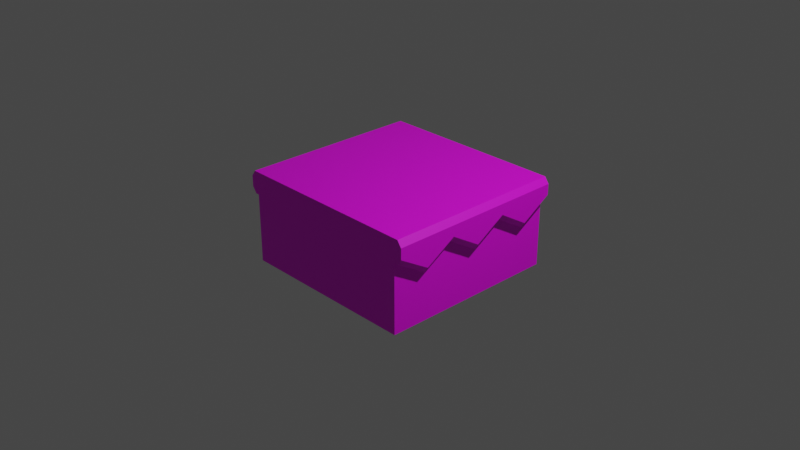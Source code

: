 # Source: ground.blend  (saved by Blender 2.80.75; exported with 4.5.12 LTS)
import bpy
from mathutils import Matrix  # noqa: F401  (used for matrix-valued properties, if any)

bpy.ops.wm.read_factory_settings(use_empty=True)
scene = bpy.context.scene
scene.name = 'Scene'

# ---- collections
col_collection = bpy.data.collections.new('Collection'); scene.collection.children.link(col_collection)

# ---- images (referenced by path relative to the original .blend; pixels are not part of the script)
import os
ASSET_DIR = os.environ.get("B2B_ASSET_DIR", "")  # directory of the original .blend (textures are referenced by path, not embedded)
HERE = os.path.dirname(os.path.abspath(__file__))  # packed textures are extracted next to this script under _unpacked/

def load_image(name, relpath, width, height, colorspace="sRGB"):
    """Load a texture the original file referenced (path relative to the .blend, or extracted next to this script)."""
    p = next((c for c in (os.path.join(HERE, relpath), os.path.join(ASSET_DIR, relpath)) if relpath and os.path.exists(c)), "")
    if p:
        img = bpy.data.images.load(p, check_existing=True)
        img.name = name
    else:  # same state as the original file: an image datablock whose file is absent (Cycles renders it pink)
        img = bpy.data.images.new(name, width, height)
        img.source = "FILE"
        img.filepath = "//" + (relpath or name)
    img.colorspace_settings.name = colorspace
    return img
img_ground_png = load_image('ground.png', 'ground.png', 1024, 1024, 'sRGB')

# ---- materials (node trees are filled in below, after node groups)
mat_material_001 = bpy.data.materials.new('Material.001')
mat_material_001.use_transparent_shadow = False

# ---- material node trees
mat_material_001.use_nodes = True; mat_material_001.node_tree.nodes.clear()
_N = mat_material_001.node_tree.nodes; _L = mat_material_001.node_tree.links
n0 = _N.new('ShaderNodeOutputMaterial'); n0.name = 'Material Output'; n0.location = (300, 300)
n1 = _N.new('ShaderNodeBsdfPrincipled'); n1.name = 'Principled BSDF'; n1.location = (10, 300)
n1.distribution = 'GGX'
n1.subsurface_method = 'BURLEY'
n1.inputs[3].default_value = 1.45
n1.inputs[27].default_value = (0.0, 0.0, 0.0, 1.0)
n1.inputs[28].default_value = 1.0
n2 = _N.new('ShaderNodeTexImage'); n2.name = 'Image Texture.001'; n2.location = (-415, 166)
n2.image = img_ground_png
_L.new(n1.outputs[0], n0.inputs[0])
_L.new(n2.outputs[0], n1.inputs[0])
n0.is_active_output = True

# ---- world
world_world = bpy.data.worlds.new('World'); scene.world = world_world
world_world.use_nodes = True; world_world.node_tree.nodes.clear()
_N = world_world.node_tree.nodes; _L = world_world.node_tree.links
n0 = _N.new('ShaderNodeOutputWorld'); n0.name = 'World Output'; n0.location = (300, 300)
n1 = _N.new('ShaderNodeBackground'); n1.name = 'Background'; n1.location = (10, 300)
n1.inputs[0].default_value = (0.05088, 0.05088, 0.05088, 1.0)
_L.new(n1.outputs[0], n0.inputs[0])
n0.is_active_output = True
world_world.color = (0.05088, 0.05088, 0.05088)
world_world.use_sun_shadow = False
world_world.sun_shadow_jitter_overblur = 0.0

# ---- cameras
cam_camera = bpy.data.cameras.new('Camera')
cam_camera.clip_end = 100.0
cam_camera.ortho_scale = 7.314

# ---- lights
light_light = bpy.data.lights.new('Light', 'POINT')
light_light.transmission_factor = 0.0
light_light.energy = 1000.0
light_light.shadow_soft_size = 0.1
light_light.shadow_maximum_resolution = 0.006
light_light.use_absolute_resolution = True

# ---- meshes
me_cube_002 = bpy.data.meshes.new('Cube.002')
me_cube_002.from_pydata([(-1.0, -1.0, -0.5), (-1.0, -1.0, 0.5), (-1.0, 1.0, -0.5), (-1.0, 1.0, 0.5), (1.0, -1.0, -0.5), (1.0, -1.0, 0.5), (1.0, 1.0, -0.5), (1.0, 1.0, 0.5), (-1.0, -1.0, 0.2497), (-1.0, 1.0, 0.2497), (1.0, 1.0, 0.2497), (1.0, -1.0, 0.2497), (-1.087, -1.0, 0.3162), (-1.04, -1.0, 0.2497), (-1.04, -1.0, 0.5), (-1.087, -1.0, 0.4335), (-1.087, 1.0, 0.4335), (-1.04, 1.0, 0.5), (1.04, 1.0, 0.5), (1.087, 1.0, 0.4335), (1.087, -1.0, 0.4335), (1.04, -1.0, 0.5), (-1.04, 1.0, 0.2497), (-1.087, 1.0, 0.3162), (1.087, 1.0, 0.3162), (1.04, 1.0, 0.2497), (1.04, -1.0, 0.2497), (1.087, -1.0, 0.3162), (-1.0, 0.6667, -0.5), (-1.0, 0.3333, -0.5), (-1.0, -2.98e-08, -0.5), (-1.0, -0.3333, -0.5), (-1.0, -0.6667, -0.5), (-1.0, -0.6667, 0.5), (-1.0, -0.3333, 0.5), (-1.0, 2.98e-08, 0.5), (-1.0, 0.3333, 0.5), (-1.0, 0.6667, 0.5), (1.0, -0.6667, -0.5), (1.0, -0.3333, -0.5), (1.0, 2.98e-08, -0.5), (1.0, 0.3333, -0.5), (1.0, 0.6667, -0.5), (1.0, 0.6667, 0.5), (1.0, 0.3333, 0.5), (1.0, -2.98e-08, 0.5), (1.0, -0.3333, 0.5), (1.0, -0.6667, 0.5), (1.0, 0.6667, 0.04965), (1.0, 0.3333, 0.2497), (1.0, -2.98e-08, 0.04965), (1.0, -0.3333, 0.2497), (1.0, -0.6667, 0.04965), (-1.0, -0.6667, 0.04965), (-1.0, -0.3333, 0.2497), (-1.0, 2.98e-08, 0.04965), (-1.0, 0.3333, 0.2497), (-1.0, 0.6667, 0.04965), (-1.04, -0.6667, 0.5), (-1.04, -0.3333, 0.5), (-1.04, 2.98e-08, 0.5), (-1.04, 0.3333, 0.5), (-1.04, 0.6667, 0.5), (-1.087, 0.6667, 0.4335), (-1.087, 0.3333, 0.4335), (-1.087, -2.98e-08, 0.4335), (-1.087, -0.3333, 0.4335), (-1.087, -0.6667, 0.4335), (1.04, 0.6667, 0.5), (1.04, 0.3333, 0.5), (1.04, -2.98e-08, 0.5), (1.04, -0.3333, 0.5), (1.04, -0.6667, 0.5), (1.087, -0.6667, 0.4335), (1.087, -0.3333, 0.4335), (1.087, 2.98e-08, 0.4335), (1.087, 0.3333, 0.4335), (1.087, 0.6667, 0.4335), (1.087, 0.6667, 0.1162), (1.087, 0.3333, 0.3162), (1.087, -2.98e-08, 0.1162), (1.087, -0.3333, 0.3162), (1.087, -0.6667, 0.1162), (1.04, -0.6667, 0.04965), (1.04, -0.3333, 0.2497), (1.04, 2.98e-08, 0.04965), (1.04, 0.3333, 0.2497), (1.04, 0.6667, 0.04965), (-1.087, -0.6667, 0.1162), (-1.087, -0.3333, 0.3162), (-1.087, 2.98e-08, 0.1162), (-1.087, 0.3333, 0.3162), (-1.087, 0.6667, 0.1162), (-1.04, 0.6667, 0.04965), (-1.04, 0.3333, 0.2497), (-1.04, -2.98e-08, 0.04965), (-1.04, -0.3333, 0.2497), (-1.04, -0.6667, 0.04965)], [], [(37, 3, 17, 62), (9, 3, 7, 10), (5, 11, 26, 27, 20, 21), (11, 5, 1, 8), (32, 38, 4, 0), (47, 33, 1, 5), (4, 11, 8, 0), (38, 52, 11, 4), (2, 9, 10, 6), (28, 57, 9, 2), (53, 8, 13, 97), (10, 7, 18, 19, 24, 25), (8, 1, 14, 15, 12, 13), (82, 73, 20, 27), (48, 10, 25, 87), (3, 9, 22, 23, 16, 17), (47, 5, 21, 72), (62, 17, 16, 63), (72, 21, 20, 73), (82, 27, 26, 83), (92, 23, 22, 93), (92, 63, 16, 23), (12, 15, 67, 88), (88, 67, 66, 89), (89, 66, 65, 90), (90, 65, 64, 91), (91, 64, 63, 92), (12, 88, 97, 13), (88, 89, 96, 97), (89, 90, 95, 96), (90, 91, 94, 95), (91, 92, 93, 94), (24, 78, 87, 25), (78, 79, 86, 87), (79, 80, 85, 86), (80, 81, 84, 85), (81, 82, 83, 84), (18, 68, 77, 19), (68, 69, 76, 77), (69, 70, 75, 76), (70, 71, 74, 75), (71, 72, 73, 74), (14, 58, 67, 15), (58, 59, 66, 67), (59, 60, 65, 66), (60, 61, 64, 65), (61, 62, 63, 64), (7, 43, 68, 18), (43, 44, 69, 68), (44, 45, 70, 69), (45, 46, 71, 70), (46, 47, 72, 71), (11, 52, 83, 26), (52, 51, 84, 83), (51, 50, 85, 84), (50, 49, 86, 85), (49, 48, 87, 86), (24, 19, 77, 78), (78, 77, 76, 79), (79, 76, 75, 80), (80, 75, 74, 81), (81, 74, 73, 82), (9, 57, 93, 22), (57, 56, 94, 93), (56, 55, 95, 94), (55, 54, 96, 95), (54, 53, 97, 96), (0, 8, 53, 32), (32, 53, 54, 31), (31, 54, 55, 30), (30, 55, 56, 29), (29, 56, 57, 28), (6, 10, 48, 42), (42, 48, 49, 41), (41, 49, 50, 40), (40, 50, 51, 39), (39, 51, 52, 38), (7, 3, 37, 43), (43, 37, 36, 44), (44, 36, 35, 45), (45, 35, 34, 46), (46, 34, 33, 47), (2, 6, 42, 28), (28, 42, 41, 29), (29, 41, 40, 30), (30, 40, 39, 31), (31, 39, 38, 32), (1, 33, 58, 14), (33, 34, 59, 58), (34, 35, 60, 59), (35, 36, 61, 60), (36, 37, 62, 61)])
_uv = me_cube_002.uv_layers.new(name='UVMap')
_uv.uv.foreach_set('vector', [0.57, 0.7427, 0.5017, 0.7266, 0.5114, 0.7205, 0.5707, 0.7338, 0.009262, 0.06478, 0.009262, 0.05878, 0.05723, 0.05878, 0.05723, 0.06478, 0.01303, 0.7236, 0.02436, 0.6694, 0.03205, 0.6738, 0.03489, 0.6878, 0.03348, 0.7082, 0.02376, 0.7237, 0.05723, 0.1008, 0.05723, 0.1068, 0.009262, 0.1068, 0.009262, 0.1008, 0.1052, 0.01881, 0.05728, 0.01881, 0.05728, 0.01081, 0.1052, 0.01081, 0.4473, 0.7713, 0.4473, 0.9849, 0.4117, 0.9849, 0.4117, 0.7713, 0.05723, 0.08281, 0.05723, 0.1008, 0.009262, 0.1008, 0.009262, 0.08281, 0.2485, 0.01338, 0.2485, 0.2206, 0.1228, 0.296, 0.1228, 0.01338, 0.009262, 0.08276, 0.009262, 0.06478, 0.05723, 0.06478, 0.05723, 0.08276, 0.2485, 0.2967, 0.2485, 0.5039, 0.1228, 0.5793, 0.1228, 0.2967, 0.9105, 0.6264, 0.975, 0.6675, 0.9662, 0.6723, 0.9092, 0.6347, 0.4988, 0.6715, 0.4997, 0.7232, 0.4908, 0.7176, 0.4876, 0.7046, 0.4852, 0.6878, 0.4897, 0.6754, 0.975, 0.6675, 0.9868, 0.7208, 0.9767, 0.7206, 0.9678, 0.7057, 0.9627, 0.6862, 0.9662, 0.6723, 0.09265, 0.6517, 0.09791, 0.7148, 0.03348, 0.7082, 0.03489, 0.6878, 0.4382, 0.6288, 0.4988, 0.6715, 0.4897, 0.6754, 0.4368, 0.637, 0.5017, 0.7266, 0.5001, 0.6753, 0.5082, 0.6787, 0.5126, 0.6912, 0.5147, 0.7083, 0.5114, 0.7205, 0.09731, 0.7423, 0.02258, 0.7327, 0.02376, 0.7237, 0.09766, 0.733, 0.5707, 0.7338, 0.5114, 0.7205, 0.5147, 0.7083, 0.5715, 0.7152, 0.09766, 0.733, 0.02376, 0.7237, 0.03348, 0.7082, 0.09791, 0.7148, 0.09265, 0.6517, 0.03489, 0.6878, 0.03205, 0.6738, 0.09024, 0.6367, 0.5648, 0.6542, 0.5126, 0.6912, 0.5082, 0.6787, 0.5619, 0.6396, 0.5648, 0.6542, 0.5715, 0.7152, 0.5147, 0.7083, 0.5126, 0.6912, 0.9627, 0.6862, 0.9678, 0.7057, 0.9019, 0.7139, 0.9067, 0.6499, 0.9067, 0.6499, 0.9019, 0.7139, 0.8192, 0.7089, 0.8195, 0.6771, 0.8195, 0.6771, 0.8192, 0.7089, 0.7347, 0.711, 0.7353, 0.6434, 0.7353, 0.6434, 0.7347, 0.711, 0.6503, 0.7097, 0.6494, 0.6784, 0.6494, 0.6784, 0.6503, 0.7097, 0.5715, 0.7152, 0.5648, 0.6542, 0.9627, 0.6862, 0.9067, 0.6499, 0.9092, 0.6347, 0.9662, 0.6723, 0.9067, 0.6499, 0.8195, 0.6771, 0.8201, 0.6561, 0.9092, 0.6347, 0.8195, 0.6771, 0.7353, 0.6434, 0.7353, 0.6283, 0.8201, 0.6561, 0.7353, 0.6434, 0.6494, 0.6784, 0.648, 0.6577, 0.7353, 0.6283, 0.6494, 0.6784, 0.5648, 0.6542, 0.5619, 0.6396, 0.648, 0.6577, 0.4852, 0.6878, 0.434, 0.6517, 0.4368, 0.637, 0.4897, 0.6754, 0.434, 0.6517, 0.3474, 0.6776, 0.3482, 0.6567, 0.4368, 0.637, 0.3474, 0.6776, 0.2639, 0.6434, 0.264, 0.6283, 0.3482, 0.6567, 0.2639, 0.6434, 0.1774, 0.6775, 0.1764, 0.6567, 0.264, 0.6283, 0.1774, 0.6775, 0.09265, 0.6517, 0.09024, 0.6367, 0.1764, 0.6567, 0.4908, 0.7176, 0.4296, 0.7326, 0.4284, 0.714, 0.4876, 0.7046, 0.4296, 0.7326, 0.3466, 0.7302, 0.3469, 0.7092, 0.4284, 0.714, 0.3466, 0.7302, 0.2626, 0.7312, 0.2627, 0.7108, 0.3469, 0.7092, 0.2626, 0.7312, 0.1784, 0.7296, 0.1782, 0.709, 0.2627, 0.7108, 0.1784, 0.7296, 0.09766, 0.733, 0.09791, 0.7148, 0.1782, 0.709, 0.9767, 0.7206, 0.9026, 0.7331, 0.9019, 0.7139, 0.9678, 0.7057, 0.9026, 0.7331, 0.819, 0.73, 0.8192, 0.7089, 0.9019, 0.7139, 0.819, 0.73, 0.7348, 0.7314, 0.7347, 0.711, 0.8192, 0.7089, 0.7348, 0.7314, 0.6506, 0.7303, 0.6503, 0.7097, 0.7347, 0.711, 0.6506, 0.7303, 0.5707, 0.7338, 0.5715, 0.7152, 0.6503, 0.7097, 0.4997, 0.7232, 0.4306, 0.7423, 0.4296, 0.7326, 0.4908, 0.7176, 0.4306, 0.7423, 0.3465, 0.7403, 0.3466, 0.7302, 0.4296, 0.7326, 0.3465, 0.7403, 0.2626, 0.7413, 0.2626, 0.7312, 0.3466, 0.7302, 0.2626, 0.7413, 0.1785, 0.7396, 0.1784, 0.7296, 0.2626, 0.7312, 0.1785, 0.7396, 0.09731, 0.7423, 0.09766, 0.733, 0.1784, 0.7296, 0.02436, 0.6694, 0.08869, 0.6277, 0.09024, 0.6367, 0.03205, 0.6738, 0.08869, 0.6277, 0.1761, 0.6461, 0.1764, 0.6567, 0.09024, 0.6367, 0.1761, 0.6461, 0.2641, 0.6192, 0.264, 0.6283, 0.1764, 0.6567, 0.2641, 0.6192, 0.349, 0.6462, 0.3482, 0.6567, 0.264, 0.6283, 0.349, 0.6462, 0.4382, 0.6288, 0.4368, 0.637, 0.3482, 0.6567, 0.4852, 0.6878, 0.4876, 0.7046, 0.4284, 0.714, 0.434, 0.6517, 0.434, 0.6517, 0.4284, 0.714, 0.3469, 0.7092, 0.3474, 0.6776, 0.3474, 0.6776, 0.3469, 0.7092, 0.2627, 0.7108, 0.2639, 0.6434, 0.2639, 0.6434, 0.2627, 0.7108, 0.1782, 0.709, 0.1774, 0.6775, 0.1774, 0.6775, 0.1782, 0.709, 0.09791, 0.7148, 0.09265, 0.6517, 0.5001, 0.6753, 0.5601, 0.6307, 0.5619, 0.6396, 0.5082, 0.6787, 0.5601, 0.6307, 0.6475, 0.647, 0.648, 0.6577, 0.5619, 0.6396, 0.6475, 0.647, 0.7353, 0.6192, 0.7353, 0.6283, 0.648, 0.6577, 0.7353, 0.6192, 0.8208, 0.6455, 0.8201, 0.6561, 0.7353, 0.6283, 0.8208, 0.6455, 0.9105, 0.6264, 0.9092, 0.6347, 0.8201, 0.6561, 0.8767, 0.2967, 0.8767, 0.5793, 0.7511, 0.5039, 0.7511, 0.2967, 0.7511, 0.2967, 0.7511, 0.5039, 0.6254, 0.5793, 0.6254, 0.2967, 0.6254, 0.2967, 0.6254, 0.5793, 0.4998, 0.5039, 0.4998, 0.2967, 0.4998, 0.2967, 0.4998, 0.5039, 0.3741, 0.5793, 0.3741, 0.2967, 0.3741, 0.2967, 0.3741, 0.5793, 0.2485, 0.5039, 0.2485, 0.2967, 0.8767, 0.01338, 0.8767, 0.296, 0.7511, 0.2206, 0.7511, 0.01338, 0.7511, 0.01338, 0.7511, 0.2206, 0.6254, 0.296, 0.6254, 0.01338, 0.6254, 0.01338, 0.6254, 0.296, 0.4998, 0.2206, 0.4998, 0.01338, 0.4998, 0.01338, 0.4998, 0.2206, 0.3741, 0.296, 0.3741, 0.01338, 0.3741, 0.01338, 0.3741, 0.296, 0.2485, 0.2206, 0.2485, 0.01338, 0.6252, 0.7713, 0.6252, 0.9849, 0.5896, 0.9849, 0.5896, 0.7713, 0.5896, 0.7713, 0.5896, 0.9849, 0.554, 0.9849, 0.554, 0.7713, 0.554, 0.7713, 0.554, 0.9849, 0.5185, 0.9849, 0.5185, 0.7713, 0.5185, 0.7713, 0.5185, 0.9849, 0.4829, 0.9849, 0.4829, 0.7713, 0.4829, 0.7713, 0.4829, 0.9849, 0.4473, 0.9849, 0.4473, 0.7713, 0.1052, 0.05878, 0.05728, 0.05878, 0.05728, 0.05078, 0.1052, 0.05078, 0.1052, 0.05078, 0.05728, 0.05078, 0.05728, 0.04279, 0.1052, 0.04279, 0.1052, 0.04279, 0.05728, 0.04279, 0.05728, 0.0348, 0.1052, 0.0348, 0.1052, 0.0348, 0.05728, 0.0348, 0.05728, 0.0268, 0.1052, 0.0268, 0.1052, 0.0268, 0.05728, 0.0268, 0.05728, 0.01881, 0.1052, 0.01881, 0.9782, 0.7297, 0.9032, 0.7427, 0.9026, 0.7331, 0.9767, 0.7206, 0.9032, 0.7427, 0.8189, 0.7402, 0.819, 0.73, 0.9026, 0.7331, 0.8189, 0.7402, 0.7348, 0.7415, 0.7348, 0.7314, 0.819, 0.73, 0.7348, 0.7415, 0.6507, 0.7403, 0.6506, 0.7303, 0.7348, 0.7314, 0.6507, 0.7403, 0.57, 0.7427, 0.5707, 0.7338, 0.6506, 0.7303])
me_cube_002.materials.append(mat_material_001)
me_cube_002.use_remesh_preserve_volume = False
me_cube_002.use_remesh_preserve_attributes = False
me_cube_002.use_mirror_vertex_groups = False
me_cube_002.update()

# ---- objects
ob_light = bpy.data.objects.new('Light', light_light)
ob_camera = bpy.data.objects.new('Camera', cam_camera)
ob_cube = bpy.data.objects.new('Cube', me_cube_002)

# ---- transforms, parenting, visibility, modifiers, constraints
ob_light.location = (4.076, 1.005, 5.904)
ob_light.rotation_euler = (0.6503, 0.05522, 1.866)
ob_light.lock_rotations_4d = False
ob_light.empty_display_type = 'ARROWS'
ob_light.color = (0.0, 0.0, 0.0, 0.0)
ob_light.lineart.crease_threshold = 0.0
ob_camera.location = (7.359, -6.926, 4.958)
ob_camera.rotation_euler = (1.109, 0.0, 0.8149)
ob_camera.lock_rotations_4d = False
ob_camera.empty_display_type = 'ARROWS'
ob_camera.color = (0.0, 0.0, 0.0, 0.0)
ob_camera.display_type = 'WIRE'
ob_camera.lineart.crease_threshold = 0.0
ob_cube.location = (0.0, 0.0, 0.0)
ob_cube.lineart.crease_threshold = 0.0

# ---- collection membership
col_collection.objects.link(ob_light)
col_collection.objects.link(ob_camera)
col_collection.objects.link(ob_cube)

# ---- scene / render settings (as saved in the file)
scene.camera = ob_camera
scene.frame_start = 1; scene.frame_end = 250; scene.frame_set(1)
scene.render.engine = 'BLENDER_EEVEE_NEXT'
scene.cycles.use_denoising = False
scene.cycles.samples = 128
scene.cycles.sampling_pattern = 'TABULATED_SOBOL'
scene.cycles.use_adaptive_sampling = False
scene.cycles.use_light_tree = False
scene.view_settings.view_transform = 'Filmic'
bpy.context.view_layer.update()
